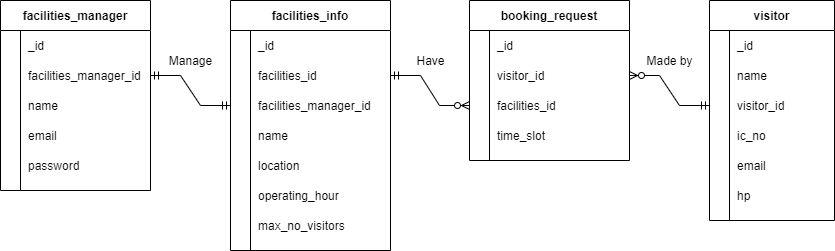

The diagram above was exported from draw.io. Its source (the exported page's mxGraphModel, read from the mxfile embedded in the PNG):
<mxGraphModel dx="1092" dy="494" grid="1" gridSize="10" guides="1" tooltips="1" connect="1" arrows="1" fold="1" page="1" pageScale="1" pageWidth="850" pageHeight="1100" math="0" shadow="0" extFonts="Permanent Marker^https://fonts.googleapis.com/css?family=Permanent+Marker">
  <root>
    <mxCell id="0" />
    <mxCell id="1" parent="0" />
    <mxCell id="C-vyLk0tnHw3VtMMgP7b-2" value="visitor" style="shape=table;startSize=30;container=1;collapsible=1;childLayout=tableLayout;fixedRows=1;rowLines=0;fontStyle=1;align=center;resizeLast=1;" parent="1" vertex="1">
      <mxGeometry x="719" y="110" width="125" height="220" as="geometry" />
    </mxCell>
    <mxCell id="C-vyLk0tnHw3VtMMgP7b-6" value="" style="shape=partialRectangle;collapsible=0;dropTarget=0;pointerEvents=0;fillColor=none;points=[[0,0.5],[1,0.5]];portConstraint=eastwest;top=0;left=0;right=0;bottom=0;" parent="C-vyLk0tnHw3VtMMgP7b-2" vertex="1">
      <mxGeometry y="30" width="125" height="30" as="geometry" />
    </mxCell>
    <mxCell id="C-vyLk0tnHw3VtMMgP7b-7" value="" style="shape=partialRectangle;overflow=hidden;connectable=0;fillColor=none;top=0;left=0;bottom=0;right=0;" parent="C-vyLk0tnHw3VtMMgP7b-6" vertex="1">
      <mxGeometry width="20" height="30" as="geometry">
        <mxRectangle width="20" height="30" as="alternateBounds" />
      </mxGeometry>
    </mxCell>
    <mxCell id="C-vyLk0tnHw3VtMMgP7b-8" value="_id" style="shape=partialRectangle;overflow=hidden;connectable=0;fillColor=none;top=0;left=0;bottom=0;right=0;align=left;spacingLeft=6;" parent="C-vyLk0tnHw3VtMMgP7b-6" vertex="1">
      <mxGeometry x="20" width="105" height="30" as="geometry">
        <mxRectangle width="105" height="30" as="alternateBounds" />
      </mxGeometry>
    </mxCell>
    <mxCell id="C-vyLk0tnHw3VtMMgP7b-9" value="" style="shape=partialRectangle;collapsible=0;dropTarget=0;pointerEvents=0;fillColor=none;points=[[0,0.5],[1,0.5]];portConstraint=eastwest;top=0;left=0;right=0;bottom=0;" parent="C-vyLk0tnHw3VtMMgP7b-2" vertex="1">
      <mxGeometry y="60" width="125" height="30" as="geometry" />
    </mxCell>
    <mxCell id="C-vyLk0tnHw3VtMMgP7b-10" value="" style="shape=partialRectangle;overflow=hidden;connectable=0;fillColor=none;top=0;left=0;bottom=0;right=0;" parent="C-vyLk0tnHw3VtMMgP7b-9" vertex="1">
      <mxGeometry width="20" height="30" as="geometry">
        <mxRectangle width="20" height="30" as="alternateBounds" />
      </mxGeometry>
    </mxCell>
    <mxCell id="C-vyLk0tnHw3VtMMgP7b-11" value="name" style="shape=partialRectangle;overflow=hidden;connectable=0;fillColor=none;top=0;left=0;bottom=0;right=0;align=left;spacingLeft=6;" parent="C-vyLk0tnHw3VtMMgP7b-9" vertex="1">
      <mxGeometry x="20" width="105" height="30" as="geometry">
        <mxRectangle width="105" height="30" as="alternateBounds" />
      </mxGeometry>
    </mxCell>
    <mxCell id="xKbu1uqs6FoCGTggyYOU-128" value="" style="shape=partialRectangle;collapsible=0;dropTarget=0;pointerEvents=0;fillColor=none;points=[[0,0.5],[1,0.5]];portConstraint=eastwest;top=0;left=0;right=0;bottom=0;" parent="C-vyLk0tnHw3VtMMgP7b-2" vertex="1">
      <mxGeometry y="90" width="125" height="30" as="geometry" />
    </mxCell>
    <mxCell id="xKbu1uqs6FoCGTggyYOU-129" value="" style="shape=partialRectangle;overflow=hidden;connectable=0;fillColor=none;top=0;left=0;bottom=0;right=0;" parent="xKbu1uqs6FoCGTggyYOU-128" vertex="1">
      <mxGeometry width="20" height="30" as="geometry">
        <mxRectangle width="20" height="30" as="alternateBounds" />
      </mxGeometry>
    </mxCell>
    <mxCell id="xKbu1uqs6FoCGTggyYOU-130" value="visitor_id" style="shape=partialRectangle;overflow=hidden;connectable=0;fillColor=none;top=0;left=0;bottom=0;right=0;align=left;spacingLeft=6;" parent="xKbu1uqs6FoCGTggyYOU-128" vertex="1">
      <mxGeometry x="20" width="105" height="30" as="geometry">
        <mxRectangle width="105" height="30" as="alternateBounds" />
      </mxGeometry>
    </mxCell>
    <mxCell id="xKbu1uqs6FoCGTggyYOU-18" value="" style="shape=partialRectangle;collapsible=0;dropTarget=0;pointerEvents=0;fillColor=none;points=[[0,0.5],[1,0.5]];portConstraint=eastwest;top=0;left=0;right=0;bottom=0;" parent="C-vyLk0tnHw3VtMMgP7b-2" vertex="1">
      <mxGeometry y="120" width="125" height="30" as="geometry" />
    </mxCell>
    <mxCell id="xKbu1uqs6FoCGTggyYOU-19" value="" style="shape=partialRectangle;overflow=hidden;connectable=0;fillColor=none;top=0;left=0;bottom=0;right=0;" parent="xKbu1uqs6FoCGTggyYOU-18" vertex="1">
      <mxGeometry width="20" height="30" as="geometry">
        <mxRectangle width="20" height="30" as="alternateBounds" />
      </mxGeometry>
    </mxCell>
    <mxCell id="xKbu1uqs6FoCGTggyYOU-20" value="ic_no" style="shape=partialRectangle;overflow=hidden;connectable=0;fillColor=none;top=0;left=0;bottom=0;right=0;align=left;spacingLeft=6;" parent="xKbu1uqs6FoCGTggyYOU-18" vertex="1">
      <mxGeometry x="20" width="105" height="30" as="geometry">
        <mxRectangle width="105" height="30" as="alternateBounds" />
      </mxGeometry>
    </mxCell>
    <mxCell id="xKbu1uqs6FoCGTggyYOU-21" value="" style="shape=partialRectangle;collapsible=0;dropTarget=0;pointerEvents=0;fillColor=none;points=[[0,0.5],[1,0.5]];portConstraint=eastwest;top=0;left=0;right=0;bottom=0;" parent="C-vyLk0tnHw3VtMMgP7b-2" vertex="1">
      <mxGeometry y="150" width="125" height="30" as="geometry" />
    </mxCell>
    <mxCell id="xKbu1uqs6FoCGTggyYOU-22" value="" style="shape=partialRectangle;overflow=hidden;connectable=0;fillColor=none;top=0;left=0;bottom=0;right=0;" parent="xKbu1uqs6FoCGTggyYOU-21" vertex="1">
      <mxGeometry width="20" height="30" as="geometry">
        <mxRectangle width="20" height="30" as="alternateBounds" />
      </mxGeometry>
    </mxCell>
    <mxCell id="xKbu1uqs6FoCGTggyYOU-23" value="email" style="shape=partialRectangle;overflow=hidden;connectable=0;fillColor=none;top=0;left=0;bottom=0;right=0;align=left;spacingLeft=6;" parent="xKbu1uqs6FoCGTggyYOU-21" vertex="1">
      <mxGeometry x="20" width="105" height="30" as="geometry">
        <mxRectangle width="105" height="30" as="alternateBounds" />
      </mxGeometry>
    </mxCell>
    <mxCell id="xKbu1uqs6FoCGTggyYOU-24" value="" style="shape=partialRectangle;collapsible=0;dropTarget=0;pointerEvents=0;fillColor=none;points=[[0,0.5],[1,0.5]];portConstraint=eastwest;top=0;left=0;right=0;bottom=0;" parent="C-vyLk0tnHw3VtMMgP7b-2" vertex="1">
      <mxGeometry y="180" width="125" height="30" as="geometry" />
    </mxCell>
    <mxCell id="xKbu1uqs6FoCGTggyYOU-25" value="" style="shape=partialRectangle;overflow=hidden;connectable=0;fillColor=none;top=0;left=0;bottom=0;right=0;" parent="xKbu1uqs6FoCGTggyYOU-24" vertex="1">
      <mxGeometry width="20" height="30" as="geometry">
        <mxRectangle width="20" height="30" as="alternateBounds" />
      </mxGeometry>
    </mxCell>
    <mxCell id="xKbu1uqs6FoCGTggyYOU-26" value="hp" style="shape=partialRectangle;overflow=hidden;connectable=0;fillColor=none;top=0;left=0;bottom=0;right=0;align=left;spacingLeft=6;" parent="xKbu1uqs6FoCGTggyYOU-24" vertex="1">
      <mxGeometry x="20" width="105" height="30" as="geometry">
        <mxRectangle width="105" height="30" as="alternateBounds" />
      </mxGeometry>
    </mxCell>
    <mxCell id="C-vyLk0tnHw3VtMMgP7b-13" value="facilities_info" style="shape=table;startSize=30;container=1;collapsible=1;childLayout=tableLayout;fixedRows=1;rowLines=0;fontStyle=1;align=center;resizeLast=1;" parent="1" vertex="1">
      <mxGeometry x="240" y="110" width="160" height="250" as="geometry" />
    </mxCell>
    <mxCell id="C-vyLk0tnHw3VtMMgP7b-20" value="" style="shape=partialRectangle;collapsible=0;dropTarget=0;pointerEvents=0;fillColor=none;points=[[0,0.5],[1,0.5]];portConstraint=eastwest;top=0;left=0;right=0;bottom=0;" parent="C-vyLk0tnHw3VtMMgP7b-13" vertex="1">
      <mxGeometry y="30" width="160" height="30" as="geometry" />
    </mxCell>
    <mxCell id="C-vyLk0tnHw3VtMMgP7b-21" value="" style="shape=partialRectangle;overflow=hidden;connectable=0;fillColor=none;top=0;left=0;bottom=0;right=0;" parent="C-vyLk0tnHw3VtMMgP7b-20" vertex="1">
      <mxGeometry width="20" height="30" as="geometry">
        <mxRectangle width="20" height="30" as="alternateBounds" />
      </mxGeometry>
    </mxCell>
    <mxCell id="C-vyLk0tnHw3VtMMgP7b-22" value="_id" style="shape=partialRectangle;overflow=hidden;connectable=0;fillColor=none;top=0;left=0;bottom=0;right=0;align=left;spacingLeft=6;" parent="C-vyLk0tnHw3VtMMgP7b-20" vertex="1">
      <mxGeometry x="20" width="140" height="30" as="geometry">
        <mxRectangle width="140" height="30" as="alternateBounds" />
      </mxGeometry>
    </mxCell>
    <mxCell id="xKbu1uqs6FoCGTggyYOU-131" value="" style="shape=partialRectangle;collapsible=0;dropTarget=0;pointerEvents=0;fillColor=none;points=[[0,0.5],[1,0.5]];portConstraint=eastwest;top=0;left=0;right=0;bottom=0;" parent="C-vyLk0tnHw3VtMMgP7b-13" vertex="1">
      <mxGeometry y="60" width="160" height="30" as="geometry" />
    </mxCell>
    <mxCell id="xKbu1uqs6FoCGTggyYOU-132" value="            " style="shape=partialRectangle;overflow=hidden;connectable=0;fillColor=none;top=0;left=0;bottom=0;right=0;" parent="xKbu1uqs6FoCGTggyYOU-131" vertex="1">
      <mxGeometry width="20" height="30" as="geometry">
        <mxRectangle width="20" height="30" as="alternateBounds" />
      </mxGeometry>
    </mxCell>
    <mxCell id="xKbu1uqs6FoCGTggyYOU-133" value="facilities_id" style="shape=partialRectangle;overflow=hidden;connectable=0;fillColor=none;top=0;left=0;bottom=0;right=0;align=left;spacingLeft=6;" parent="xKbu1uqs6FoCGTggyYOU-131" vertex="1">
      <mxGeometry x="20" width="140" height="30" as="geometry">
        <mxRectangle width="140" height="30" as="alternateBounds" />
      </mxGeometry>
    </mxCell>
    <mxCell id="xKbu1uqs6FoCGTggyYOU-32" value="" style="shape=partialRectangle;collapsible=0;dropTarget=0;pointerEvents=0;fillColor=none;points=[[0,0.5],[1,0.5]];portConstraint=eastwest;top=0;left=0;right=0;bottom=0;" parent="C-vyLk0tnHw3VtMMgP7b-13" vertex="1">
      <mxGeometry y="90" width="160" height="30" as="geometry" />
    </mxCell>
    <mxCell id="xKbu1uqs6FoCGTggyYOU-33" value="" style="shape=partialRectangle;overflow=hidden;connectable=0;fillColor=none;top=0;left=0;bottom=0;right=0;" parent="xKbu1uqs6FoCGTggyYOU-32" vertex="1">
      <mxGeometry width="20" height="30" as="geometry">
        <mxRectangle width="20" height="30" as="alternateBounds" />
      </mxGeometry>
    </mxCell>
    <mxCell id="xKbu1uqs6FoCGTggyYOU-34" value="facilities_manager_id" style="shape=partialRectangle;overflow=hidden;connectable=0;fillColor=none;top=0;left=0;bottom=0;right=0;align=left;spacingLeft=6;" parent="xKbu1uqs6FoCGTggyYOU-32" vertex="1">
      <mxGeometry x="20" width="140" height="30" as="geometry">
        <mxRectangle width="140" height="30" as="alternateBounds" />
      </mxGeometry>
    </mxCell>
    <mxCell id="xKbu1uqs6FoCGTggyYOU-35" value="" style="shape=partialRectangle;collapsible=0;dropTarget=0;pointerEvents=0;fillColor=none;points=[[0,0.5],[1,0.5]];portConstraint=eastwest;top=0;left=0;right=0;bottom=0;" parent="C-vyLk0tnHw3VtMMgP7b-13" vertex="1">
      <mxGeometry y="120" width="160" height="30" as="geometry" />
    </mxCell>
    <mxCell id="xKbu1uqs6FoCGTggyYOU-36" value="" style="shape=partialRectangle;overflow=hidden;connectable=0;fillColor=none;top=0;left=0;bottom=0;right=0;" parent="xKbu1uqs6FoCGTggyYOU-35" vertex="1">
      <mxGeometry width="20" height="30" as="geometry">
        <mxRectangle width="20" height="30" as="alternateBounds" />
      </mxGeometry>
    </mxCell>
    <mxCell id="xKbu1uqs6FoCGTggyYOU-37" value="name" style="shape=partialRectangle;overflow=hidden;connectable=0;fillColor=none;top=0;left=0;bottom=0;right=0;align=left;spacingLeft=6;" parent="xKbu1uqs6FoCGTggyYOU-35" vertex="1">
      <mxGeometry x="20" width="140" height="30" as="geometry">
        <mxRectangle width="140" height="30" as="alternateBounds" />
      </mxGeometry>
    </mxCell>
    <mxCell id="xKbu1uqs6FoCGTggyYOU-38" value="" style="shape=partialRectangle;collapsible=0;dropTarget=0;pointerEvents=0;fillColor=none;points=[[0,0.5],[1,0.5]];portConstraint=eastwest;top=0;left=0;right=0;bottom=0;" parent="C-vyLk0tnHw3VtMMgP7b-13" vertex="1">
      <mxGeometry y="150" width="160" height="30" as="geometry" />
    </mxCell>
    <mxCell id="xKbu1uqs6FoCGTggyYOU-39" value="" style="shape=partialRectangle;overflow=hidden;connectable=0;fillColor=none;top=0;left=0;bottom=0;right=0;" parent="xKbu1uqs6FoCGTggyYOU-38" vertex="1">
      <mxGeometry width="20" height="30" as="geometry">
        <mxRectangle width="20" height="30" as="alternateBounds" />
      </mxGeometry>
    </mxCell>
    <mxCell id="xKbu1uqs6FoCGTggyYOU-40" value="location" style="shape=partialRectangle;overflow=hidden;connectable=0;fillColor=none;top=0;left=0;bottom=0;right=0;align=left;spacingLeft=6;" parent="xKbu1uqs6FoCGTggyYOU-38" vertex="1">
      <mxGeometry x="20" width="140" height="30" as="geometry">
        <mxRectangle width="140" height="30" as="alternateBounds" />
      </mxGeometry>
    </mxCell>
    <mxCell id="xKbu1uqs6FoCGTggyYOU-41" value="" style="shape=partialRectangle;collapsible=0;dropTarget=0;pointerEvents=0;fillColor=none;points=[[0,0.5],[1,0.5]];portConstraint=eastwest;top=0;left=0;right=0;bottom=0;" parent="C-vyLk0tnHw3VtMMgP7b-13" vertex="1">
      <mxGeometry y="180" width="160" height="30" as="geometry" />
    </mxCell>
    <mxCell id="xKbu1uqs6FoCGTggyYOU-42" value="" style="shape=partialRectangle;overflow=hidden;connectable=0;fillColor=none;top=0;left=0;bottom=0;right=0;" parent="xKbu1uqs6FoCGTggyYOU-41" vertex="1">
      <mxGeometry width="20" height="30" as="geometry">
        <mxRectangle width="20" height="30" as="alternateBounds" />
      </mxGeometry>
    </mxCell>
    <mxCell id="xKbu1uqs6FoCGTggyYOU-43" value="operating_hour" style="shape=partialRectangle;overflow=hidden;connectable=0;fillColor=none;top=0;left=0;bottom=0;right=0;align=left;spacingLeft=6;" parent="xKbu1uqs6FoCGTggyYOU-41" vertex="1">
      <mxGeometry x="20" width="140" height="30" as="geometry">
        <mxRectangle width="140" height="30" as="alternateBounds" />
      </mxGeometry>
    </mxCell>
    <mxCell id="xKbu1uqs6FoCGTggyYOU-44" value="" style="shape=partialRectangle;collapsible=0;dropTarget=0;pointerEvents=0;fillColor=none;points=[[0,0.5],[1,0.5]];portConstraint=eastwest;top=0;left=0;right=0;bottom=0;" parent="C-vyLk0tnHw3VtMMgP7b-13" vertex="1">
      <mxGeometry y="210" width="160" height="30" as="geometry" />
    </mxCell>
    <mxCell id="xKbu1uqs6FoCGTggyYOU-45" value="" style="shape=partialRectangle;overflow=hidden;connectable=0;fillColor=none;top=0;left=0;bottom=0;right=0;" parent="xKbu1uqs6FoCGTggyYOU-44" vertex="1">
      <mxGeometry width="20" height="30" as="geometry">
        <mxRectangle width="20" height="30" as="alternateBounds" />
      </mxGeometry>
    </mxCell>
    <mxCell id="xKbu1uqs6FoCGTggyYOU-46" value="max_no_visitors" style="shape=partialRectangle;overflow=hidden;connectable=0;fillColor=none;top=0;left=0;bottom=0;right=0;align=left;spacingLeft=6;" parent="xKbu1uqs6FoCGTggyYOU-44" vertex="1">
      <mxGeometry x="20" width="140" height="30" as="geometry">
        <mxRectangle width="140" height="30" as="alternateBounds" />
      </mxGeometry>
    </mxCell>
    <mxCell id="C-vyLk0tnHw3VtMMgP7b-23" value="facilities_manager" style="shape=table;startSize=30;container=1;collapsible=1;childLayout=tableLayout;fixedRows=1;rowLines=0;fontStyle=1;align=center;resizeLast=1;" parent="1" vertex="1">
      <mxGeometry x="10" y="110" width="150" height="190" as="geometry" />
    </mxCell>
    <mxCell id="xKbu1uqs6FoCGTggyYOU-139" value="" style="shape=partialRectangle;collapsible=0;dropTarget=0;pointerEvents=0;fillColor=none;points=[[0,0.5],[1,0.5]];portConstraint=eastwest;top=0;left=0;right=0;bottom=0;" parent="C-vyLk0tnHw3VtMMgP7b-23" vertex="1">
      <mxGeometry y="30" width="150" height="30" as="geometry" />
    </mxCell>
    <mxCell id="xKbu1uqs6FoCGTggyYOU-140" value="" style="shape=partialRectangle;overflow=hidden;connectable=0;fillColor=none;top=0;left=0;bottom=0;right=0;" parent="xKbu1uqs6FoCGTggyYOU-139" vertex="1">
      <mxGeometry width="20" height="30" as="geometry">
        <mxRectangle width="20" height="30" as="alternateBounds" />
      </mxGeometry>
    </mxCell>
    <mxCell id="xKbu1uqs6FoCGTggyYOU-141" value="_id" style="shape=partialRectangle;overflow=hidden;connectable=0;fillColor=none;top=0;left=0;bottom=0;right=0;align=left;spacingLeft=6;" parent="xKbu1uqs6FoCGTggyYOU-139" vertex="1">
      <mxGeometry x="20" width="130" height="30" as="geometry">
        <mxRectangle width="130" height="30" as="alternateBounds" />
      </mxGeometry>
    </mxCell>
    <mxCell id="xKbu1uqs6FoCGTggyYOU-7" value="" style="shape=partialRectangle;collapsible=0;dropTarget=0;pointerEvents=0;fillColor=none;points=[[0,0.5],[1,0.5]];portConstraint=eastwest;top=0;left=0;right=0;bottom=0;" parent="C-vyLk0tnHw3VtMMgP7b-23" vertex="1">
      <mxGeometry y="60" width="150" height="30" as="geometry" />
    </mxCell>
    <mxCell id="xKbu1uqs6FoCGTggyYOU-8" value="" style="shape=partialRectangle;overflow=hidden;connectable=0;fillColor=none;top=0;left=0;bottom=0;right=0;" parent="xKbu1uqs6FoCGTggyYOU-7" vertex="1">
      <mxGeometry width="20" height="30" as="geometry">
        <mxRectangle width="20" height="30" as="alternateBounds" />
      </mxGeometry>
    </mxCell>
    <mxCell id="xKbu1uqs6FoCGTggyYOU-9" value="facilities_manager_id" style="shape=partialRectangle;overflow=hidden;connectable=0;fillColor=none;top=0;left=0;bottom=0;right=0;align=left;spacingLeft=6;" parent="xKbu1uqs6FoCGTggyYOU-7" vertex="1">
      <mxGeometry x="20" width="130" height="30" as="geometry">
        <mxRectangle width="130" height="30" as="alternateBounds" />
      </mxGeometry>
    </mxCell>
    <mxCell id="xKbu1uqs6FoCGTggyYOU-4" value="" style="shape=partialRectangle;collapsible=0;dropTarget=0;pointerEvents=0;fillColor=none;points=[[0,0.5],[1,0.5]];portConstraint=eastwest;top=0;left=0;right=0;bottom=0;" parent="C-vyLk0tnHw3VtMMgP7b-23" vertex="1">
      <mxGeometry y="90" width="150" height="30" as="geometry" />
    </mxCell>
    <mxCell id="xKbu1uqs6FoCGTggyYOU-5" value="" style="shape=partialRectangle;overflow=hidden;connectable=0;fillColor=none;top=0;left=0;bottom=0;right=0;" parent="xKbu1uqs6FoCGTggyYOU-4" vertex="1">
      <mxGeometry width="20" height="30" as="geometry">
        <mxRectangle width="20" height="30" as="alternateBounds" />
      </mxGeometry>
    </mxCell>
    <mxCell id="xKbu1uqs6FoCGTggyYOU-6" value="name" style="shape=partialRectangle;overflow=hidden;connectable=0;fillColor=none;top=0;left=0;bottom=0;right=0;align=left;spacingLeft=6;" parent="xKbu1uqs6FoCGTggyYOU-4" vertex="1">
      <mxGeometry x="20" width="130" height="30" as="geometry">
        <mxRectangle width="130" height="30" as="alternateBounds" />
      </mxGeometry>
    </mxCell>
    <mxCell id="xKbu1uqs6FoCGTggyYOU-10" value="" style="shape=partialRectangle;collapsible=0;dropTarget=0;pointerEvents=0;fillColor=none;points=[[0,0.5],[1,0.5]];portConstraint=eastwest;top=0;left=0;right=0;bottom=0;" parent="C-vyLk0tnHw3VtMMgP7b-23" vertex="1">
      <mxGeometry y="120" width="150" height="30" as="geometry" />
    </mxCell>
    <mxCell id="xKbu1uqs6FoCGTggyYOU-11" value="" style="shape=partialRectangle;overflow=hidden;connectable=0;fillColor=none;top=0;left=0;bottom=0;right=0;" parent="xKbu1uqs6FoCGTggyYOU-10" vertex="1">
      <mxGeometry width="20" height="30" as="geometry">
        <mxRectangle width="20" height="30" as="alternateBounds" />
      </mxGeometry>
    </mxCell>
    <mxCell id="xKbu1uqs6FoCGTggyYOU-12" value="email" style="shape=partialRectangle;overflow=hidden;connectable=0;fillColor=none;top=0;left=0;bottom=0;right=0;align=left;spacingLeft=6;" parent="xKbu1uqs6FoCGTggyYOU-10" vertex="1">
      <mxGeometry x="20" width="130" height="30" as="geometry">
        <mxRectangle width="130" height="30" as="alternateBounds" />
      </mxGeometry>
    </mxCell>
    <mxCell id="xKbu1uqs6FoCGTggyYOU-13" value="" style="shape=partialRectangle;collapsible=0;dropTarget=0;pointerEvents=0;fillColor=none;points=[[0,0.5],[1,0.5]];portConstraint=eastwest;top=0;left=0;right=0;bottom=0;" parent="C-vyLk0tnHw3VtMMgP7b-23" vertex="1">
      <mxGeometry y="150" width="150" height="30" as="geometry" />
    </mxCell>
    <mxCell id="xKbu1uqs6FoCGTggyYOU-14" value="" style="shape=partialRectangle;overflow=hidden;connectable=0;fillColor=none;top=0;left=0;bottom=0;right=0;" parent="xKbu1uqs6FoCGTggyYOU-13" vertex="1">
      <mxGeometry width="20" height="30" as="geometry">
        <mxRectangle width="20" height="30" as="alternateBounds" />
      </mxGeometry>
    </mxCell>
    <mxCell id="xKbu1uqs6FoCGTggyYOU-15" value="password" style="shape=partialRectangle;overflow=hidden;connectable=0;fillColor=none;top=0;left=0;bottom=0;right=0;align=left;spacingLeft=6;" parent="xKbu1uqs6FoCGTggyYOU-13" vertex="1">
      <mxGeometry x="20" width="130" height="30" as="geometry">
        <mxRectangle width="130" height="30" as="alternateBounds" />
      </mxGeometry>
    </mxCell>
    <mxCell id="xKbu1uqs6FoCGTggyYOU-57" value="booking_request" style="shape=table;startSize=30;container=1;collapsible=1;childLayout=tableLayout;fixedRows=1;rowLines=0;fontStyle=1;align=center;resizeLast=1;" parent="1" vertex="1">
      <mxGeometry x="479" y="110" width="160" height="160" as="geometry" />
    </mxCell>
    <mxCell id="xKbu1uqs6FoCGTggyYOU-61" value="" style="shape=partialRectangle;collapsible=0;dropTarget=0;pointerEvents=0;fillColor=none;top=0;left=0;bottom=0;right=0;points=[[0,0.5],[1,0.5]];portConstraint=eastwest;" parent="xKbu1uqs6FoCGTggyYOU-57" vertex="1">
      <mxGeometry y="30" width="160" height="30" as="geometry" />
    </mxCell>
    <mxCell id="xKbu1uqs6FoCGTggyYOU-62" value="" style="shape=partialRectangle;connectable=0;fillColor=none;top=0;left=0;bottom=0;right=0;editable=1;overflow=hidden;" parent="xKbu1uqs6FoCGTggyYOU-61" vertex="1">
      <mxGeometry width="20" height="30" as="geometry">
        <mxRectangle width="20" height="30" as="alternateBounds" />
      </mxGeometry>
    </mxCell>
    <mxCell id="xKbu1uqs6FoCGTggyYOU-63" value="_id" style="shape=partialRectangle;connectable=0;fillColor=none;top=0;left=0;bottom=0;right=0;align=left;spacingLeft=6;overflow=hidden;" parent="xKbu1uqs6FoCGTggyYOU-61" vertex="1">
      <mxGeometry x="20" width="140" height="30" as="geometry">
        <mxRectangle width="140" height="30" as="alternateBounds" />
      </mxGeometry>
    </mxCell>
    <mxCell id="xKbu1uqs6FoCGTggyYOU-67" value="" style="shape=partialRectangle;collapsible=0;dropTarget=0;pointerEvents=0;fillColor=none;top=0;left=0;bottom=0;right=0;points=[[0,0.5],[1,0.5]];portConstraint=eastwest;" parent="xKbu1uqs6FoCGTggyYOU-57" vertex="1">
      <mxGeometry y="60" width="160" height="30" as="geometry" />
    </mxCell>
    <mxCell id="xKbu1uqs6FoCGTggyYOU-68" value="" style="shape=partialRectangle;connectable=0;fillColor=none;top=0;left=0;bottom=0;right=0;editable=1;overflow=hidden;" parent="xKbu1uqs6FoCGTggyYOU-67" vertex="1">
      <mxGeometry width="20" height="30" as="geometry">
        <mxRectangle width="20" height="30" as="alternateBounds" />
      </mxGeometry>
    </mxCell>
    <mxCell id="xKbu1uqs6FoCGTggyYOU-69" value="visitor_id" style="shape=partialRectangle;connectable=0;fillColor=none;top=0;left=0;bottom=0;right=0;align=left;spacingLeft=6;overflow=hidden;" parent="xKbu1uqs6FoCGTggyYOU-67" vertex="1">
      <mxGeometry x="20" width="140" height="30" as="geometry">
        <mxRectangle width="140" height="30" as="alternateBounds" />
      </mxGeometry>
    </mxCell>
    <mxCell id="xKbu1uqs6FoCGTggyYOU-64" value="" style="shape=partialRectangle;collapsible=0;dropTarget=0;pointerEvents=0;fillColor=none;top=0;left=0;bottom=0;right=0;points=[[0,0.5],[1,0.5]];portConstraint=eastwest;" parent="xKbu1uqs6FoCGTggyYOU-57" vertex="1">
      <mxGeometry y="90" width="160" height="30" as="geometry" />
    </mxCell>
    <mxCell id="xKbu1uqs6FoCGTggyYOU-65" value="" style="shape=partialRectangle;connectable=0;fillColor=none;top=0;left=0;bottom=0;right=0;editable=1;overflow=hidden;" parent="xKbu1uqs6FoCGTggyYOU-64" vertex="1">
      <mxGeometry width="20" height="30" as="geometry">
        <mxRectangle width="20" height="30" as="alternateBounds" />
      </mxGeometry>
    </mxCell>
    <mxCell id="xKbu1uqs6FoCGTggyYOU-66" value="facilities_id" style="shape=partialRectangle;connectable=0;fillColor=none;top=0;left=0;bottom=0;right=0;align=left;spacingLeft=6;overflow=hidden;" parent="xKbu1uqs6FoCGTggyYOU-64" vertex="1">
      <mxGeometry x="20" width="140" height="30" as="geometry">
        <mxRectangle width="140" height="30" as="alternateBounds" />
      </mxGeometry>
    </mxCell>
    <mxCell id="xKbu1uqs6FoCGTggyYOU-70" value="" style="shape=partialRectangle;collapsible=0;dropTarget=0;pointerEvents=0;fillColor=none;top=0;left=0;bottom=0;right=0;points=[[0,0.5],[1,0.5]];portConstraint=eastwest;" parent="xKbu1uqs6FoCGTggyYOU-57" vertex="1">
      <mxGeometry y="120" width="160" height="30" as="geometry" />
    </mxCell>
    <mxCell id="xKbu1uqs6FoCGTggyYOU-71" value="" style="shape=partialRectangle;connectable=0;fillColor=none;top=0;left=0;bottom=0;right=0;editable=1;overflow=hidden;" parent="xKbu1uqs6FoCGTggyYOU-70" vertex="1">
      <mxGeometry width="20" height="30" as="geometry">
        <mxRectangle width="20" height="30" as="alternateBounds" />
      </mxGeometry>
    </mxCell>
    <mxCell id="xKbu1uqs6FoCGTggyYOU-72" value="time_slot" style="shape=partialRectangle;connectable=0;fillColor=none;top=0;left=0;bottom=0;right=0;align=left;spacingLeft=6;overflow=hidden;" parent="xKbu1uqs6FoCGTggyYOU-70" vertex="1">
      <mxGeometry x="20" width="140" height="30" as="geometry">
        <mxRectangle width="140" height="30" as="alternateBounds" />
      </mxGeometry>
    </mxCell>
    <mxCell id="xKbu1uqs6FoCGTggyYOU-118" value="" style="edgeStyle=entityRelationEdgeStyle;fontSize=12;html=1;endArrow=ERzeroToMany;startArrow=ERmandOne;rounded=0;entryX=1;entryY=0.5;entryDx=0;entryDy=0;" parent="1" source="xKbu1uqs6FoCGTggyYOU-128" target="xKbu1uqs6FoCGTggyYOU-67" edge="1">
      <mxGeometry width="100" height="100" relative="1" as="geometry">
        <mxPoint x="379" y="360" as="sourcePoint" />
        <mxPoint x="479" y="260" as="targetPoint" />
      </mxGeometry>
    </mxCell>
    <mxCell id="xKbu1uqs6FoCGTggyYOU-126" value="" style="edgeStyle=entityRelationEdgeStyle;fontSize=12;html=1;endArrow=ERmandOne;startArrow=ERmandOne;rounded=0;exitX=1;exitY=0.5;exitDx=0;exitDy=0;entryX=0;entryY=0.5;entryDx=0;entryDy=0;" parent="1" source="xKbu1uqs6FoCGTggyYOU-7" target="xKbu1uqs6FoCGTggyYOU-32" edge="1">
      <mxGeometry width="100" height="100" relative="1" as="geometry">
        <mxPoint x="160" y="320" as="sourcePoint" />
        <mxPoint x="280" y="330" as="targetPoint" />
      </mxGeometry>
    </mxCell>
    <mxCell id="xKbu1uqs6FoCGTggyYOU-135" value="Manage" style="text;html=1;align=center;verticalAlign=middle;resizable=0;points=[];autosize=1;strokeColor=none;fillColor=none;" parent="1" vertex="1">
      <mxGeometry x="170" y="160" width="60" height="20" as="geometry" />
    </mxCell>
    <mxCell id="xKbu1uqs6FoCGTggyYOU-136" value="Made by" style="text;html=1;align=center;verticalAlign=middle;resizable=0;points=[];autosize=1;strokeColor=none;fillColor=none;" parent="1" vertex="1">
      <mxGeometry x="649" y="160" width="60" height="20" as="geometry" />
    </mxCell>
    <mxCell id="xKbu1uqs6FoCGTggyYOU-137" value="" style="edgeStyle=entityRelationEdgeStyle;fontSize=12;html=1;endArrow=ERzeroToMany;startArrow=ERmandOne;rounded=0;" parent="1" source="xKbu1uqs6FoCGTggyYOU-131" target="xKbu1uqs6FoCGTggyYOU-64" edge="1">
      <mxGeometry width="100" height="100" relative="1" as="geometry">
        <mxPoint x="500" y="270" as="sourcePoint" />
        <mxPoint x="600" y="170" as="targetPoint" />
      </mxGeometry>
    </mxCell>
    <mxCell id="xKbu1uqs6FoCGTggyYOU-138" value="Have" style="text;html=1;align=center;verticalAlign=middle;resizable=0;points=[];autosize=1;strokeColor=none;fillColor=none;" parent="1" vertex="1">
      <mxGeometry x="420" y="160" width="40" height="20" as="geometry" />
    </mxCell>
  </root>
</mxGraphModel>